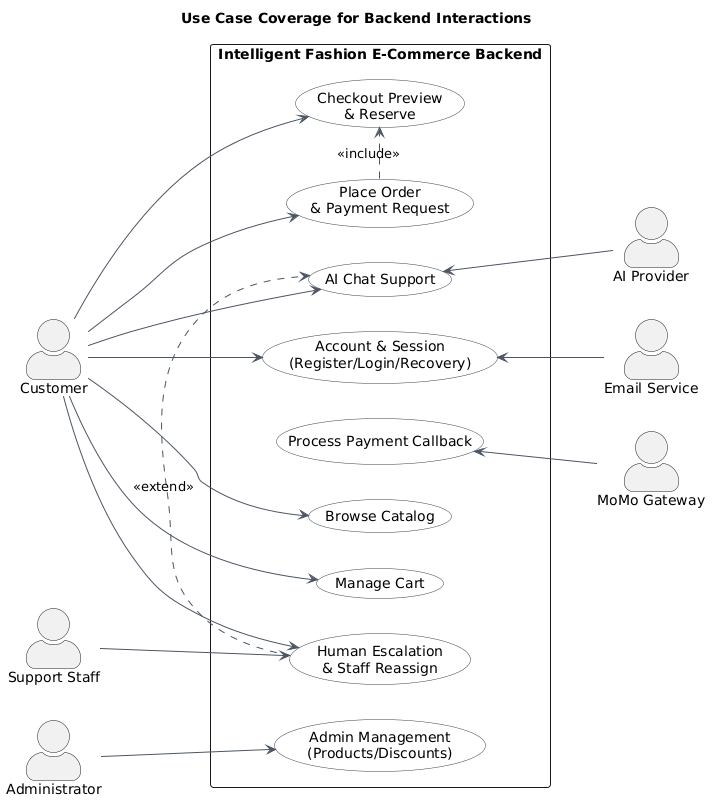

The diagram above was rendered by PlantUML. Its source (embedded in the PNG):
@startuml
title Use Case Coverage for Backend Interactions
left to right direction

skinparam shadowing false
skinparam packageStyle rectangle
skinparam defaultTextAlignment center
skinparam actorStyle awesome
skinparam usecase {
  BackgroundColor #FFFFFF
  BorderColor #374151
  ArrowColor #4B5563
}

actor "Customer" as Customer
actor "Support Staff" as Staff
actor "Administrator" as Admin

actor "MoMo Gateway" as MoMo
actor "AI Provider" as AI
actor "Email Service" as Email

rectangle "Intelligent Fashion E-Commerce Backend" {
  usecase "Account & Session\n(Register/Login/Recovery)" as UC_Account
  usecase "Browse Catalog" as UC_Catalog
  usecase "Manage Cart" as UC_Cart
  usecase "Checkout Preview\n& Reserve" as UC_Checkout
  usecase "Place Order\n& Payment Request" as UC_Order
  usecase "Process Payment Callback" as UC_PaymentCallback
  usecase "AI Chat Support" as UC_Chat
  usecase "Human Escalation\n& Staff Reassign" as UC_Handoff
  usecase "Admin Management\n(Products/Discounts)" as UC_AdminManage
}

Customer --> UC_Account
Customer --> UC_Catalog
Customer --> UC_Cart
Customer --> UC_Checkout
Customer --> UC_Order
Customer --> UC_Chat
Customer --> UC_Handoff

Staff --> UC_Handoff
Admin --> UC_AdminManage

UC_PaymentCallback <-- MoMo
UC_Chat <-- AI
UC_Account <-- Email

UC_Order .> UC_Checkout : <<include>>
UC_Handoff .> UC_Chat : <<extend>>
@enduml